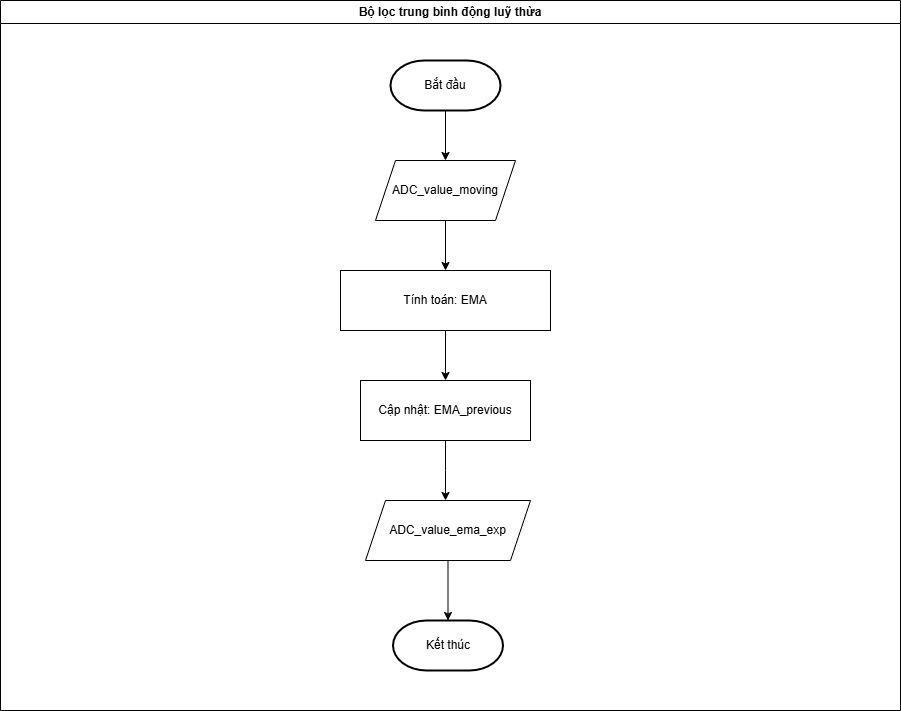

The diagram above was exported from draw.io. Its source (the exported page's mxGraphModel, read from the mxfile embedded in the PNG):
<mxGraphModel dx="1674" dy="777" grid="1" gridSize="10" guides="1" tooltips="1" connect="1" arrows="1" fold="1" page="1" pageScale="1" pageWidth="827" pageHeight="1169" math="0" shadow="0">
  <root>
    <mxCell id="WIyWlLk6GJQsqaUBKTNV-0" />
    <mxCell id="WIyWlLk6GJQsqaUBKTNV-1" parent="WIyWlLk6GJQsqaUBKTNV-0" />
    <mxCell id="sqQl403m5e_0CDvua_P7-25" value="Bộ lọc trung bình động luỹ thừa" style="swimlane;whiteSpace=wrap;html=1;movable=1;resizable=1;rotatable=1;deletable=1;editable=1;locked=0;connectable=1;" parent="WIyWlLk6GJQsqaUBKTNV-1" vertex="1">
      <mxGeometry x="60" y="150" width="900" height="710" as="geometry" />
    </mxCell>
    <mxCell id="HmRKK4fj70UwS1R3LNaT-25" value="" style="edgeStyle=orthogonalEdgeStyle;rounded=0;orthogonalLoop=1;jettySize=auto;html=1;" parent="sqQl403m5e_0CDvua_P7-25" source="HmRKK4fj70UwS1R3LNaT-0" target="HmRKK4fj70UwS1R3LNaT-4" edge="1">
      <mxGeometry relative="1" as="geometry" />
    </mxCell>
    <mxCell id="HmRKK4fj70UwS1R3LNaT-0" value="Bắt đầu" style="strokeWidth=2;html=1;shape=mxgraph.flowchart.terminator;whiteSpace=wrap;" parent="sqQl403m5e_0CDvua_P7-25" vertex="1">
      <mxGeometry x="390" y="60" width="110" height="50" as="geometry" />
    </mxCell>
    <mxCell id="HmRKK4fj70UwS1R3LNaT-1" value="Kết thúc" style="strokeWidth=2;html=1;shape=mxgraph.flowchart.terminator;whiteSpace=wrap;" parent="sqQl403m5e_0CDvua_P7-25" vertex="1">
      <mxGeometry x="392.5" y="620" width="110" height="50" as="geometry" />
    </mxCell>
    <mxCell id="HmRKK4fj70UwS1R3LNaT-21" value="" style="edgeStyle=orthogonalEdgeStyle;rounded=0;orthogonalLoop=1;jettySize=auto;html=1;" parent="sqQl403m5e_0CDvua_P7-25" source="HmRKK4fj70UwS1R3LNaT-4" target="HmRKK4fj70UwS1R3LNaT-5" edge="1">
      <mxGeometry relative="1" as="geometry" />
    </mxCell>
    <mxCell id="HmRKK4fj70UwS1R3LNaT-4" value="ADC_value_moving" style="shape=parallelogram;perimeter=parallelogramPerimeter;whiteSpace=wrap;html=1;fixedSize=1;" parent="sqQl403m5e_0CDvua_P7-25" vertex="1">
      <mxGeometry x="375" y="160" width="140" height="60" as="geometry" />
    </mxCell>
    <mxCell id="HmRKK4fj70UwS1R3LNaT-22" value="" style="edgeStyle=orthogonalEdgeStyle;rounded=0;orthogonalLoop=1;jettySize=auto;html=1;" parent="sqQl403m5e_0CDvua_P7-25" source="HmRKK4fj70UwS1R3LNaT-5" target="HmRKK4fj70UwS1R3LNaT-7" edge="1">
      <mxGeometry relative="1" as="geometry" />
    </mxCell>
    <mxCell id="HmRKK4fj70UwS1R3LNaT-5" value="Tính toán: EMA" style="rounded=0;whiteSpace=wrap;html=1;" parent="sqQl403m5e_0CDvua_P7-25" vertex="1">
      <mxGeometry x="340" y="270" width="210" height="60" as="geometry" />
    </mxCell>
    <mxCell id="HmRKK4fj70UwS1R3LNaT-23" value="" style="edgeStyle=orthogonalEdgeStyle;rounded=0;orthogonalLoop=1;jettySize=auto;html=1;" parent="sqQl403m5e_0CDvua_P7-25" source="HmRKK4fj70UwS1R3LNaT-7" edge="1">
      <mxGeometry relative="1" as="geometry">
        <mxPoint x="445" y="500" as="targetPoint" />
      </mxGeometry>
    </mxCell>
    <mxCell id="HmRKK4fj70UwS1R3LNaT-7" value="Cập nhật: EMA_previous" style="rounded=0;whiteSpace=wrap;html=1;" parent="sqQl403m5e_0CDvua_P7-25" vertex="1">
      <mxGeometry x="360" y="380" width="170" height="60" as="geometry" />
    </mxCell>
    <mxCell id="HmRKK4fj70UwS1R3LNaT-28" value="" style="edgeStyle=orthogonalEdgeStyle;rounded=0;orthogonalLoop=1;jettySize=auto;html=1;" parent="sqQl403m5e_0CDvua_P7-25" source="HmRKK4fj70UwS1R3LNaT-17" target="HmRKK4fj70UwS1R3LNaT-1" edge="1">
      <mxGeometry relative="1" as="geometry" />
    </mxCell>
    <mxCell id="HmRKK4fj70UwS1R3LNaT-17" value="ADC_value_ema_exp" style="shape=parallelogram;perimeter=parallelogramPerimeter;whiteSpace=wrap;html=1;fixedSize=1;" parent="sqQl403m5e_0CDvua_P7-25" vertex="1">
      <mxGeometry x="365" y="500" width="165" height="60" as="geometry" />
    </mxCell>
  </root>
</mxGraphModel>